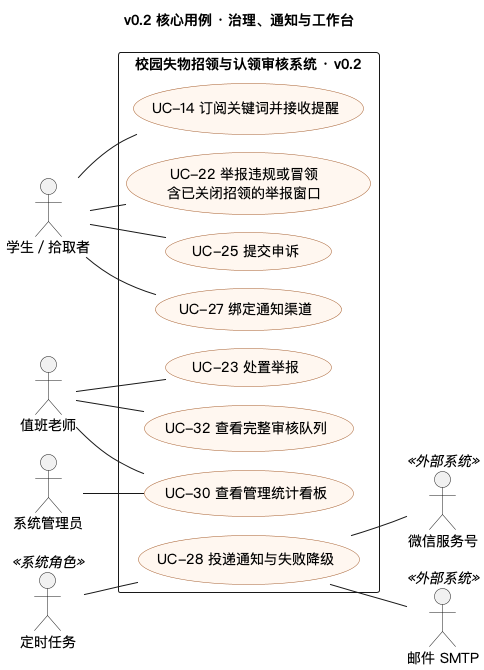

The diagram above was rendered by PlantUML. Its source (embedded in the PNG):
@startuml usecase-v02
!pragma layout smetana
title v0.2 核心用例 · 治理、通知与工作台
skinparam defaultFontName "PingFang SC"
skinparam shadowing false
skinparam usecase {
  BackgroundColor #FFF7F0
  BorderColor #A65E2E
}
left to right direction


actor "学生／拾取者" as STU
actor "值班老师" as REVIEWER
actor "系统管理员" as ADMIN
actor "定时任务" as SCHED <<系统角色>>
actor "微信服务号" as WX <<外部系统>>
actor "邮件 SMTP" as MAIL <<外部系统>>

rectangle "校园失物招领与认领审核系统 · v0.2" {
  usecase "UC-14 订阅关键词并接收提醒" as UC14
  usecase "UC-22 举报违规或冒领\n含已关闭招领的举报窗口" as UC22
  usecase "UC-23 处置举报" as UC23
  usecase "UC-25 提交申诉" as UC25
  usecase "UC-27 绑定通知渠道" as UC27
  usecase "UC-28 投递通知与失败降级" as UC28
  usecase "UC-30 查看管理统计看板" as UC30
  usecase "UC-32 查看完整审核队列" as UC32
}

STU -- UC14
STU -- UC22
STU -- UC25
STU -- UC27
REVIEWER -- UC23
REVIEWER -- UC30
REVIEWER -- UC32
ADMIN -- UC30
SCHED -- UC28
UC28 -- WX
UC28 -- MAIL
@enduml